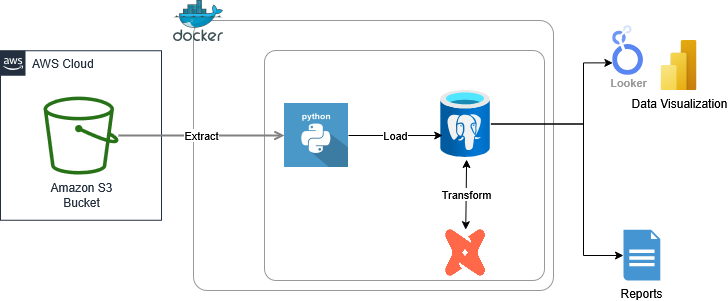

The diagram above was exported from draw.io. Its source (the exported page's mxGraphModel, read from the mxfile embedded in the PNG):
<mxGraphModel dx="1120" dy="1296" grid="1" gridSize="10" guides="1" tooltips="1" connect="1" arrows="1" fold="1" page="1" pageScale="1" pageWidth="1169" pageHeight="827" math="0" shadow="0">
  <root>
    <mxCell id="0" />
    <mxCell id="1" parent="0" />
    <mxCell id="6uvtVFMnttNY0jkYgpbx-19" value="" style="rounded=1;whiteSpace=wrap;html=1;arcSize=5;fillColor=none;strokeColor=light-dark(#999999,#FFFFFF);" vertex="1" parent="1">
      <mxGeometry x="370" y="-680" width="360" height="270" as="geometry" />
    </mxCell>
    <mxCell id="6uvtVFMnttNY0jkYgpbx-1" value="" style="rounded=1;whiteSpace=wrap;html=1;arcSize=5;fillColor=none;strokeColor=light-dark(#999999,#FFFFFF);" vertex="1" parent="1">
      <mxGeometry x="441" y="-650" width="280" height="230" as="geometry" />
    </mxCell>
    <mxCell id="UEzPUAAOIrF-is8g5C7q-175" value="AWS Cloud" style="points=[[0,0],[0.25,0],[0.5,0],[0.75,0],[1,0],[1,0.25],[1,0.5],[1,0.75],[1,1],[0.75,1],[0.5,1],[0.25,1],[0,1],[0,0.75],[0,0.5],[0,0.25]];outlineConnect=0;gradientColor=none;html=1;whiteSpace=wrap;fontSize=12;fontStyle=0;shape=mxgraph.aws4.group;grIcon=mxgraph.aws4.group_aws_cloud_alt;strokeColor=#232F3E;fillColor=none;verticalAlign=top;align=left;spacingLeft=30;fontColor=#232F3E;dashed=0;labelBackgroundColor=#ffffff;container=1;pointerEvents=0;collapsible=0;recursiveResize=0;" parent="1" vertex="1">
      <mxGeometry x="177" y="-649.75" width="161" height="169.5" as="geometry" />
    </mxCell>
    <mxCell id="UEzPUAAOIrF-is8g5C7q-195" value="Extract" style="edgeStyle=orthogonalEdgeStyle;rounded=0;orthogonalLoop=1;jettySize=auto;html=1;startArrow=none;startFill=0;endArrow=open;endFill=0;strokeColor=#808080;strokeWidth=2;entryX=0;entryY=0.5;entryDx=0;entryDy=0;" parent="1" source="UEzPUAAOIrF-is8g5C7q-177" target="6uvtVFMnttNY0jkYgpbx-9" edge="1">
      <mxGeometry relative="1" as="geometry">
        <mxPoint x="400" y="-565" as="targetPoint" />
      </mxGeometry>
    </mxCell>
    <mxCell id="UEzPUAAOIrF-is8g5C7q-177" value="Amazon S3&lt;br&gt;Bucket&lt;br&gt;" style="outlineConnect=0;fontColor=#232F3E;gradientColor=none;fillColor=#277116;strokeColor=none;dashed=0;verticalLabelPosition=bottom;verticalAlign=top;align=center;html=1;fontSize=12;fontStyle=0;aspect=fixed;pointerEvents=1;shape=mxgraph.aws4.bucket;labelBackgroundColor=#ffffff;" parent="1" vertex="1">
      <mxGeometry x="220" y="-604" width="75" height="78" as="geometry" />
    </mxCell>
    <mxCell id="6uvtVFMnttNY0jkYgpbx-2" value="" style="image;sketch=0;aspect=fixed;html=1;points=[];align=center;fontSize=12;image=img/lib/mscae/Docker.svg;" vertex="1" parent="1">
      <mxGeometry x="350" y="-700" width="50" height="41" as="geometry" />
    </mxCell>
    <mxCell id="6uvtVFMnttNY0jkYgpbx-3" value="Data Visualization" style="image;aspect=fixed;html=1;points=[];align=center;fontSize=12;image=img/lib/azure2/power_platform/PowerBI.svg;" vertex="1" parent="1">
      <mxGeometry x="836.7999999999998" y="-660" width="37.5" height="50" as="geometry" />
    </mxCell>
    <mxCell id="6uvtVFMnttNY0jkYgpbx-4" value="Looker" style="sketch=0;html=1;verticalAlign=top;labelPosition=center;verticalLabelPosition=bottom;align=center;spacingTop=-6;fontSize=11;fontStyle=1;fontColor=#999999;shape=image;aspect=fixed;imageAspect=0;image=data:image/svg+xml,(base64 omitted: 3708 chars);" vertex="1" parent="1">
      <mxGeometry x="789.3599999999999" y="-674.75" width="30.64" height="49.5" as="geometry" />
    </mxCell>
    <mxCell id="6uvtVFMnttNY0jkYgpbx-21" style="edgeStyle=orthogonalEdgeStyle;rounded=0;orthogonalLoop=1;jettySize=auto;html=1;entryX=0;entryY=0.75;entryDx=0;entryDy=0;" edge="1" parent="1" source="6uvtVFMnttNY0jkYgpbx-6" target="6uvtVFMnttNY0jkYgpbx-4">
      <mxGeometry relative="1" as="geometry">
        <Array as="points">
          <mxPoint x="760" y="-576" />
          <mxPoint x="760" y="-638" />
        </Array>
      </mxGeometry>
    </mxCell>
    <mxCell id="6uvtVFMnttNY0jkYgpbx-23" style="edgeStyle=orthogonalEdgeStyle;rounded=0;orthogonalLoop=1;jettySize=auto;html=1;" edge="1" parent="1" source="6uvtVFMnttNY0jkYgpbx-6" target="6uvtVFMnttNY0jkYgpbx-20">
      <mxGeometry relative="1" as="geometry">
        <Array as="points">
          <mxPoint x="760" y="-576" />
          <mxPoint x="760" y="-445" />
        </Array>
      </mxGeometry>
    </mxCell>
    <mxCell id="6uvtVFMnttNY0jkYgpbx-6" value="" style="image;aspect=fixed;html=1;points=[];align=center;fontSize=12;image=img/lib/azure2/databases/Azure_Database_PostgreSQL_Server.svg;" vertex="1" parent="1">
      <mxGeometry x="617.12" y="-610" width="50.25" height="67" as="geometry" />
    </mxCell>
    <mxCell id="6uvtVFMnttNY0jkYgpbx-9" value="" style="shape=image;html=1;verticalAlign=top;verticalLabelPosition=bottom;labelBackgroundColor=#ffffff;imageAspect=0;aspect=fixed;image=https://cdn0.iconfinder.com/data/icons/long-shadow-web-icons/512/python-128.png" vertex="1" parent="1">
      <mxGeometry x="461" y="-597" width="64" height="64" as="geometry" />
    </mxCell>
    <mxCell id="6uvtVFMnttNY0jkYgpbx-13" value="" style="shape=image;verticalLabelPosition=bottom;verticalAlign=top;imageAspect=0;image=https://d7umqicpi7263.cloudfront.net/img/product/64e044a0-62ee-4cb0-a3fe-21d3f37311b7.png;" vertex="1" parent="1">
      <mxGeometry x="622.25" y="-470.8" width="40" height="46.5" as="geometry" />
    </mxCell>
    <mxCell id="6uvtVFMnttNY0jkYgpbx-14" value="" style="shape=image;verticalLabelPosition=bottom;verticalAlign=top;imageAspect=0;image=https://miro.medium.com/v2/resize:fit:720/format:webp/1*qCXA0Ex9wlEMl8igYsOkhw.png;" vertex="1" parent="1">
      <mxGeometry x="431" y="-670" width="40" height="40" as="geometry" />
    </mxCell>
    <mxCell id="6uvtVFMnttNY0jkYgpbx-17" value="Load" style="edgeStyle=orthogonalEdgeStyle;rounded=0;orthogonalLoop=1;jettySize=auto;html=1;exitX=1;exitY=0.5;exitDx=0;exitDy=0;entryX=0.042;entryY=0.672;entryDx=0;entryDy=0;entryPerimeter=0;" edge="1" parent="1" source="6uvtVFMnttNY0jkYgpbx-9" target="6uvtVFMnttNY0jkYgpbx-6">
      <mxGeometry relative="1" as="geometry" />
    </mxCell>
    <mxCell id="6uvtVFMnttNY0jkYgpbx-20" value="Reports" style="shadow=0;dashed=0;html=1;strokeColor=none;fillColor=#4495D1;labelPosition=center;verticalLabelPosition=bottom;verticalAlign=top;align=center;outlineConnect=0;shape=mxgraph.veeam.2d.report;" vertex="1" parent="1">
      <mxGeometry x="800" y="-470.8" width="36.8" height="50.8" as="geometry" />
    </mxCell>
    <mxCell id="6uvtVFMnttNY0jkYgpbx-25" value="Transform" style="endArrow=classic;startArrow=classic;html=1;rounded=0;exitX=0.5;exitY=0;exitDx=0;exitDy=0;entryX=0.517;entryY=1.03;entryDx=0;entryDy=0;entryPerimeter=0;" edge="1" parent="1" source="6uvtVFMnttNY0jkYgpbx-13" target="6uvtVFMnttNY0jkYgpbx-6">
      <mxGeometry width="50" height="50" relative="1" as="geometry">
        <mxPoint x="950" y="-550" as="sourcePoint" />
        <mxPoint x="1000" y="-600" as="targetPoint" />
      </mxGeometry>
    </mxCell>
  </root>
</mxGraphModel>